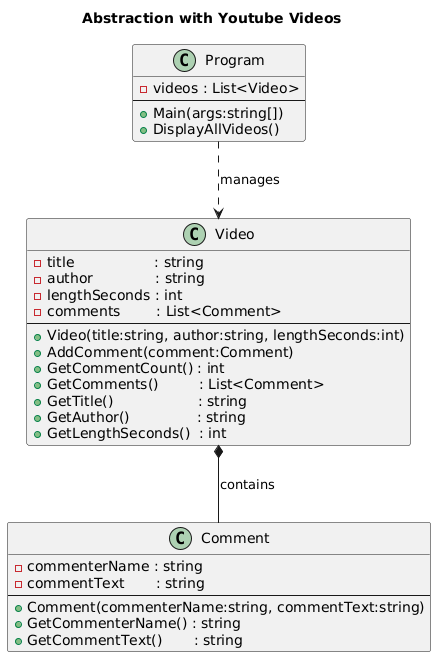

The diagram above was rendered by PlantUML. Its source (embedded in the PNG):
@startuml
title Abstraction with Youtube Videos

'--------------------------------------------------
' Main driver: creates videos, adds comments, displays
'--------------------------------------------------
class Program {
  - videos : List<Video>
  --
  + Main(args:string[])
  + DisplayAllVideos()
}
Program ..> Video : manages

'--------------------------------------------------
' Video class: title/author/length + list of Comment
'--------------------------------------------------
class Video {
  - title                  : string
  - author              : string
  - lengthSeconds : int
  - comments        : List<Comment>
  --
  + Video(title:string, author:string, lengthSeconds:int)
  + AddComment(comment:Comment)
  + GetCommentCount() : int
  + GetComments()         : List<Comment>
  + GetTitle()                   : string
  + GetAuthor()               : string
  + GetLengthSeconds()  : int
}
Video *-- Comment : contains

'--------------------------------------------------
' Comment entity: who wrote it + text
'--------------------------------------------------
class Comment {
  - commenterName : string
  - commentText       : string
  --
  + Comment(commenterName:string, commentText:string)
  + GetCommenterName() : string
  + GetCommentText()       : string
}
@enduml